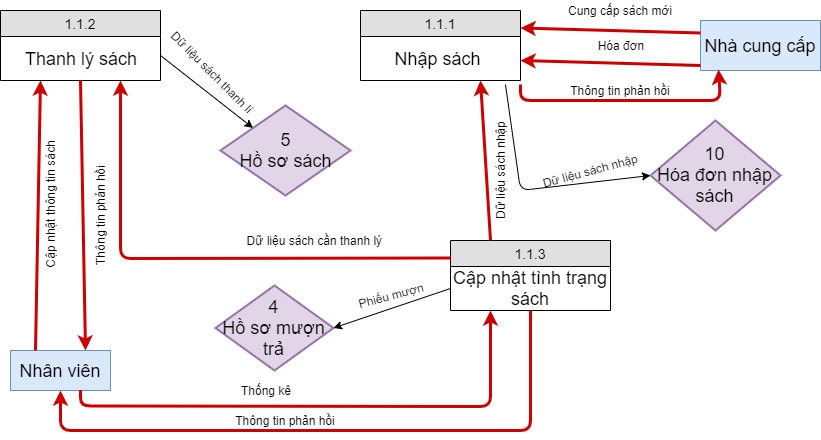

The diagram above was exported from draw.io. Its source (the exported page's mxGraphModel, read from the mxfile embedded in the PNG):
<mxGraphModel dx="868" dy="492" grid="1" gridSize="10" guides="1" tooltips="1" connect="1" arrows="1" fold="1" page="1" pageScale="1" pageWidth="850" pageHeight="1100" math="0" shadow="0">
  <root>
    <mxCell id="0" />
    <mxCell id="1" parent="0" />
    <mxCell id="rCqQcqUc7_3iRSeEMWZ6-34" value="1.1.1" style="swimlane;fontStyle=0;childLayout=stackLayout;horizontal=1;startSize=26;fillColor=#e0e0e0;horizontalStack=0;resizeParent=1;resizeParentMax=0;resizeLast=0;collapsible=1;marginBottom=0;swimlaneFillColor=#ffffff;align=center;fontSize=14;" vertex="1" parent="1">
      <mxGeometry x="560" y="150" width="160" height="70" as="geometry" />
    </mxCell>
    <mxCell id="rCqQcqUc7_3iRSeEMWZ6-35" value="Nhập sách&amp;nbsp;" style="text;html=1;strokeColor=none;fillColor=none;align=center;verticalAlign=middle;whiteSpace=wrap;rounded=0;fontSize=18;" vertex="1" parent="rCqQcqUc7_3iRSeEMWZ6-34">
      <mxGeometry y="26" width="160" height="44" as="geometry" />
    </mxCell>
    <mxCell id="rCqQcqUc7_3iRSeEMWZ6-36" value="1.1.3" style="swimlane;fontStyle=0;childLayout=stackLayout;horizontal=1;startSize=26;fillColor=#e0e0e0;horizontalStack=0;resizeParent=1;resizeParentMax=0;resizeLast=0;collapsible=1;marginBottom=0;swimlaneFillColor=#ffffff;align=center;fontSize=14;" vertex="1" parent="1">
      <mxGeometry x="650" y="380" width="160" height="70" as="geometry" />
    </mxCell>
    <mxCell id="rCqQcqUc7_3iRSeEMWZ6-37" value="Cập nhật tình trạng sách" style="text;html=1;strokeColor=none;fillColor=none;align=center;verticalAlign=middle;whiteSpace=wrap;rounded=0;fontSize=18;" vertex="1" parent="rCqQcqUc7_3iRSeEMWZ6-36">
      <mxGeometry y="26" width="160" height="44" as="geometry" />
    </mxCell>
    <mxCell id="rCqQcqUc7_3iRSeEMWZ6-38" value="1.1.2" style="swimlane;fontStyle=0;childLayout=stackLayout;horizontal=1;startSize=26;fillColor=#e0e0e0;horizontalStack=0;resizeParent=1;resizeParentMax=0;resizeLast=0;collapsible=1;marginBottom=0;swimlaneFillColor=#ffffff;align=center;fontSize=14;" vertex="1" parent="1">
      <mxGeometry x="200" y="150" width="160" height="70" as="geometry" />
    </mxCell>
    <mxCell id="rCqQcqUc7_3iRSeEMWZ6-39" value="Thanh lý sách" style="text;html=1;strokeColor=none;fillColor=none;align=center;verticalAlign=middle;whiteSpace=wrap;rounded=0;fontSize=18;" vertex="1" parent="rCqQcqUc7_3iRSeEMWZ6-38">
      <mxGeometry y="26" width="160" height="44" as="geometry" />
    </mxCell>
    <mxCell id="rCqQcqUc7_3iRSeEMWZ6-42" value="Nhân viên" style="rounded=0;whiteSpace=wrap;html=1;fillColor=#dae8fc;strokeColor=#6c8ebf;fontSize=18;" vertex="1" parent="1">
      <mxGeometry x="210" y="490" width="100" height="40" as="geometry" />
    </mxCell>
    <mxCell id="rCqQcqUc7_3iRSeEMWZ6-43" value="Nhà cung cấp" style="rounded=0;whiteSpace=wrap;html=1;fillColor=#dae8fc;strokeColor=#6c8ebf;fontSize=18;" vertex="1" parent="1">
      <mxGeometry x="900" y="160" width="120" height="50" as="geometry" />
    </mxCell>
    <mxCell id="rCqQcqUc7_3iRSeEMWZ6-44" value="" style="endArrow=classic;html=1;fontSize=18;strokeColor=#CC0000;strokeWidth=3;entryX=0.25;entryY=1;entryDx=0;entryDy=0;exitX=0.25;exitY=0;exitDx=0;exitDy=0;" edge="1" parent="1" source="rCqQcqUc7_3iRSeEMWZ6-42" target="rCqQcqUc7_3iRSeEMWZ6-39">
      <mxGeometry width="50" height="50" relative="1" as="geometry">
        <mxPoint x="880" y="172" as="sourcePoint" />
        <mxPoint x="760" y="170" as="targetPoint" />
        <Array as="points" />
      </mxGeometry>
    </mxCell>
    <mxCell id="rCqQcqUc7_3iRSeEMWZ6-45" value="Cập nhật thông tin sách" style="text;html=1;strokeColor=none;fillColor=none;align=center;verticalAlign=middle;whiteSpace=wrap;rounded=0;fontSize=12;rotation=-90;" vertex="1" parent="1">
      <mxGeometry x="180" y="335" width="140" height="20" as="geometry" />
    </mxCell>
    <mxCell id="rCqQcqUc7_3iRSeEMWZ6-46" value="" style="endArrow=classic;html=1;fontSize=18;strokeColor=#CC0000;strokeWidth=3;entryX=0.75;entryY=0;entryDx=0;entryDy=0;exitX=0.5;exitY=1;exitDx=0;exitDy=0;" edge="1" parent="1" source="rCqQcqUc7_3iRSeEMWZ6-39" target="rCqQcqUc7_3iRSeEMWZ6-42">
      <mxGeometry width="50" height="50" relative="1" as="geometry">
        <mxPoint x="595" y="530" as="sourcePoint" />
        <mxPoint x="600" y="280" as="targetPoint" />
        <Array as="points" />
      </mxGeometry>
    </mxCell>
    <mxCell id="rCqQcqUc7_3iRSeEMWZ6-47" value="Thông tin phản hồi" style="text;html=1;strokeColor=none;fillColor=none;align=center;verticalAlign=middle;whiteSpace=wrap;rounded=0;fontSize=12;rotation=-90;" vertex="1" parent="1">
      <mxGeometry x="230" y="345" width="140" height="20" as="geometry" />
    </mxCell>
    <mxCell id="rCqQcqUc7_3iRSeEMWZ6-50" value="" style="endArrow=classic;html=1;fontSize=18;strokeColor=#CC0000;strokeWidth=3;entryX=1;entryY=0.25;entryDx=0;entryDy=0;exitX=0;exitY=0.25;exitDx=0;exitDy=0;" edge="1" parent="1" source="rCqQcqUc7_3iRSeEMWZ6-43" target="rCqQcqUc7_3iRSeEMWZ6-34">
      <mxGeometry width="50" height="50" relative="1" as="geometry">
        <mxPoint x="845" y="455" as="sourcePoint" />
        <mxPoint x="850" y="185" as="targetPoint" />
        <Array as="points" />
      </mxGeometry>
    </mxCell>
    <mxCell id="rCqQcqUc7_3iRSeEMWZ6-51" value="Cung cấp sách mới" style="text;html=1;strokeColor=none;fillColor=none;align=center;verticalAlign=middle;whiteSpace=wrap;rounded=0;fontSize=12;" vertex="1" parent="1">
      <mxGeometry x="760" y="140" width="120" height="20" as="geometry" />
    </mxCell>
    <mxCell id="rCqQcqUc7_3iRSeEMWZ6-52" value="" style="endArrow=classic;html=1;fontSize=18;strokeColor=#CC0000;strokeWidth=3;entryX=1;entryY=0.25;entryDx=0;entryDy=0;exitX=0;exitY=0.25;exitDx=0;exitDy=0;" edge="1" parent="1">
      <mxGeometry width="50" height="50" relative="1" as="geometry">
        <mxPoint x="900" y="205" as="sourcePoint" />
        <mxPoint x="720" y="200" as="targetPoint" />
        <Array as="points" />
      </mxGeometry>
    </mxCell>
    <mxCell id="rCqQcqUc7_3iRSeEMWZ6-53" value="Hóa đơn" style="text;html=1;strokeColor=none;fillColor=none;align=center;verticalAlign=middle;whiteSpace=wrap;rounded=0;fontSize=12;" vertex="1" parent="1">
      <mxGeometry x="760" y="175" width="120" height="20" as="geometry" />
    </mxCell>
    <mxCell id="rCqQcqUc7_3iRSeEMWZ6-54" value="" style="endArrow=classic;html=1;fontSize=18;strokeColor=#CC0000;strokeWidth=3;exitX=1;exitY=1.091;exitDx=0;exitDy=0;exitPerimeter=0;entryX=0.15;entryY=0.98;entryDx=0;entryDy=0;entryPerimeter=0;" edge="1" parent="1" source="rCqQcqUc7_3iRSeEMWZ6-35" target="rCqQcqUc7_3iRSeEMWZ6-43">
      <mxGeometry width="50" height="50" relative="1" as="geometry">
        <mxPoint x="910" y="182.5" as="sourcePoint" />
        <mxPoint x="930" y="260" as="targetPoint" />
        <Array as="points">
          <mxPoint x="720" y="240" />
          <mxPoint x="920" y="240" />
        </Array>
      </mxGeometry>
    </mxCell>
    <mxCell id="rCqQcqUc7_3iRSeEMWZ6-55" value="Thông tin phản hồi" style="text;html=1;strokeColor=none;fillColor=none;align=center;verticalAlign=middle;whiteSpace=wrap;rounded=0;fontSize=12;" vertex="1" parent="1">
      <mxGeometry x="760" y="220" width="120" height="20" as="geometry" />
    </mxCell>
    <mxCell id="rCqQcqUc7_3iRSeEMWZ6-56" value="" style="endArrow=classic;html=1;fontSize=18;strokeColor=#CC0000;strokeWidth=3;exitX=1;exitY=1.091;exitDx=0;exitDy=0;exitPerimeter=0;entryX=0.25;entryY=1;entryDx=0;entryDy=0;" edge="1" parent="1" target="rCqQcqUc7_3iRSeEMWZ6-37">
      <mxGeometry width="50" height="50" relative="1" as="geometry">
        <mxPoint x="280" y="529.504" as="sourcePoint" />
        <mxPoint x="478" y="514.5" as="targetPoint" />
        <Array as="points">
          <mxPoint x="280" y="545.5" />
          <mxPoint x="690" y="546" />
        </Array>
      </mxGeometry>
    </mxCell>
    <mxCell id="rCqQcqUc7_3iRSeEMWZ6-57" value="Thống kê" style="text;html=1;strokeColor=none;fillColor=none;align=center;verticalAlign=middle;whiteSpace=wrap;rounded=0;fontSize=12;" vertex="1" parent="1">
      <mxGeometry x="430" y="520" width="70" height="20" as="geometry" />
    </mxCell>
    <mxCell id="rCqQcqUc7_3iRSeEMWZ6-58" value="" style="endArrow=classic;html=1;fontSize=18;strokeColor=#CC0000;strokeWidth=3;entryX=0.5;entryY=1;entryDx=0;entryDy=0;exitX=0.5;exitY=1;exitDx=0;exitDy=0;" edge="1" parent="1" source="rCqQcqUc7_3iRSeEMWZ6-37" target="rCqQcqUc7_3iRSeEMWZ6-42">
      <mxGeometry width="50" height="50" relative="1" as="geometry">
        <mxPoint x="730" y="615" as="sourcePoint" />
        <mxPoint x="550" y="610" as="targetPoint" />
        <Array as="points">
          <mxPoint x="730" y="570" />
          <mxPoint x="260" y="570" />
        </Array>
      </mxGeometry>
    </mxCell>
    <mxCell id="rCqQcqUc7_3iRSeEMWZ6-59" value="Thông tin phản hồi" style="text;html=1;strokeColor=none;fillColor=none;align=center;verticalAlign=middle;whiteSpace=wrap;rounded=0;fontSize=12;" vertex="1" parent="1">
      <mxGeometry x="425" y="550" width="120" height="20" as="geometry" />
    </mxCell>
    <mxCell id="rCqQcqUc7_3iRSeEMWZ6-60" value="" style="endArrow=classic;html=1;fontSize=18;strokeColor=#CC0000;strokeWidth=3;entryX=0.75;entryY=1;entryDx=0;entryDy=0;exitX=0.25;exitY=0;exitDx=0;exitDy=0;" edge="1" parent="1" source="rCqQcqUc7_3iRSeEMWZ6-36" target="rCqQcqUc7_3iRSeEMWZ6-35">
      <mxGeometry width="50" height="50" relative="1" as="geometry">
        <mxPoint x="910" y="215" as="sourcePoint" />
        <mxPoint x="730" y="210" as="targetPoint" />
        <Array as="points" />
      </mxGeometry>
    </mxCell>
    <mxCell id="rCqQcqUc7_3iRSeEMWZ6-61" value="Dữ liệu sách nhập" style="text;html=1;strokeColor=none;fillColor=none;align=center;verticalAlign=middle;whiteSpace=wrap;rounded=0;fontSize=12;rotation=-90;" vertex="1" parent="1">
      <mxGeometry x="630" y="300" width="140" height="20" as="geometry" />
    </mxCell>
    <mxCell id="rCqQcqUc7_3iRSeEMWZ6-62" value="" style="endArrow=classic;html=1;fontSize=18;strokeColor=#CC0000;strokeWidth=3;entryX=0.75;entryY=1;entryDx=0;entryDy=0;exitX=0;exitY=0.25;exitDx=0;exitDy=0;" edge="1" parent="1" source="rCqQcqUc7_3iRSeEMWZ6-36">
      <mxGeometry width="50" height="50" relative="1" as="geometry">
        <mxPoint x="330" y="380" as="sourcePoint" />
        <mxPoint x="320" y="220" as="targetPoint" />
        <Array as="points">
          <mxPoint x="320" y="398" />
        </Array>
      </mxGeometry>
    </mxCell>
    <mxCell id="rCqQcqUc7_3iRSeEMWZ6-63" value="Dữ liệu sách cần thanh lý&amp;nbsp;" style="text;html=1;strokeColor=none;fillColor=none;align=center;verticalAlign=middle;whiteSpace=wrap;rounded=0;fontSize=12;rotation=0;" vertex="1" parent="1">
      <mxGeometry x="440" y="370" width="150" height="20" as="geometry" />
    </mxCell>
    <mxCell id="rCqQcqUc7_3iRSeEMWZ6-64" value="10&lt;br&gt;Hóa đơn nhập sách" style="rhombus;whiteSpace=wrap;html=1;strokeWidth=2;fillColor=#e1d5e7;fontSize=18;strokeColor=#9673a6;" vertex="1" parent="1">
      <mxGeometry x="850" y="260" width="130" height="110" as="geometry" />
    </mxCell>
    <mxCell id="rCqQcqUc7_3iRSeEMWZ6-65" value="5&lt;br&gt;Hồ sơ sách" style="rhombus;whiteSpace=wrap;html=1;strokeWidth=2;fillColor=#e1d5e7;fontSize=18;strokeColor=#9673a6;" vertex="1" parent="1">
      <mxGeometry x="420" y="245" width="130" height="90" as="geometry" />
    </mxCell>
    <mxCell id="rCqQcqUc7_3iRSeEMWZ6-66" value="4&lt;br&gt;Hồ sơ mượn trả" style="rhombus;whiteSpace=wrap;html=1;strokeWidth=2;fillColor=#e1d5e7;fontSize=18;strokeColor=#9673a6;" vertex="1" parent="1">
      <mxGeometry x="415" y="425" width="118" height="85" as="geometry" />
    </mxCell>
    <mxCell id="rCqQcqUc7_3iRSeEMWZ6-67" value="" style="endArrow=classic;html=1;fontSize=12;entryX=0;entryY=0.5;entryDx=0;entryDy=0;exitX=0.906;exitY=1.091;exitDx=0;exitDy=0;exitPerimeter=0;" edge="1" parent="1" source="rCqQcqUc7_3iRSeEMWZ6-35" target="rCqQcqUc7_3iRSeEMWZ6-64">
      <mxGeometry width="50" height="50" relative="1" as="geometry">
        <mxPoint x="770" y="340" as="sourcePoint" />
        <mxPoint x="820" y="290" as="targetPoint" />
        <Array as="points">
          <mxPoint x="720" y="330" />
        </Array>
      </mxGeometry>
    </mxCell>
    <mxCell id="rCqQcqUc7_3iRSeEMWZ6-68" value="Dữ liệu sách nhập" style="text;html=1;strokeColor=none;fillColor=none;align=center;verticalAlign=middle;whiteSpace=wrap;rounded=0;fontSize=12;rotation=-15;" vertex="1" parent="1">
      <mxGeometry x="720" y="300" width="140" height="20" as="geometry" />
    </mxCell>
    <mxCell id="rCqQcqUc7_3iRSeEMWZ6-71" value="" style="endArrow=classic;html=1;fontSize=12;entryX=0;entryY=0;entryDx=0;entryDy=0;" edge="1" parent="1" target="rCqQcqUc7_3iRSeEMWZ6-65">
      <mxGeometry width="50" height="50" relative="1" as="geometry">
        <mxPoint x="360" y="195" as="sourcePoint" />
        <mxPoint x="410" y="145" as="targetPoint" />
      </mxGeometry>
    </mxCell>
    <mxCell id="rCqQcqUc7_3iRSeEMWZ6-72" value="Dữ liệu sách thanh lí" style="text;html=1;strokeColor=none;fillColor=none;align=center;verticalAlign=middle;whiteSpace=wrap;rounded=0;fontSize=12;rotation=45;" vertex="1" parent="1">
      <mxGeometry x="356" y="202" width="113" height="20" as="geometry" />
    </mxCell>
    <mxCell id="rCqQcqUc7_3iRSeEMWZ6-73" value="" style="endArrow=classic;html=1;fontSize=12;exitX=0;exitY=0.5;exitDx=0;exitDy=0;entryX=1;entryY=0.5;entryDx=0;entryDy=0;" edge="1" parent="1" source="rCqQcqUc7_3iRSeEMWZ6-37" target="rCqQcqUc7_3iRSeEMWZ6-66">
      <mxGeometry width="50" height="50" relative="1" as="geometry">
        <mxPoint x="570" y="500" as="sourcePoint" />
        <mxPoint x="620" y="450" as="targetPoint" />
      </mxGeometry>
    </mxCell>
    <mxCell id="rCqQcqUc7_3iRSeEMWZ6-74" value="Phiếu mượn" style="text;html=1;strokeColor=none;fillColor=none;align=center;verticalAlign=middle;whiteSpace=wrap;rounded=0;fontSize=12;rotation=-15;" vertex="1" parent="1">
      <mxGeometry x="515" y="425" width="150" height="20" as="geometry" />
    </mxCell>
  </root>
</mxGraphModel>